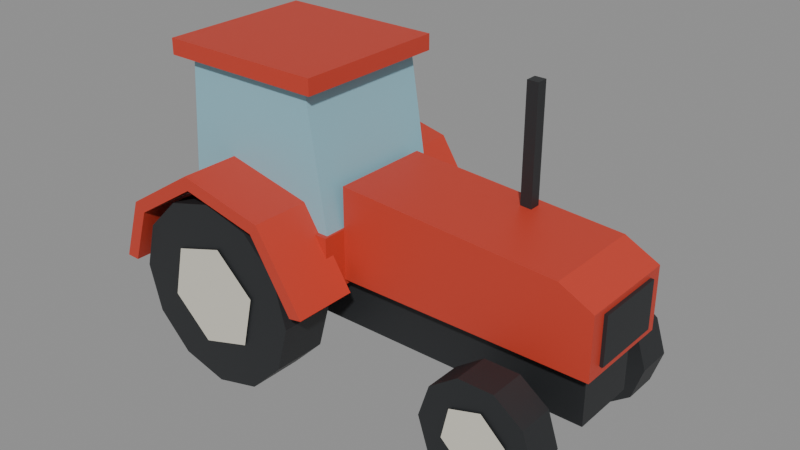 # Source: tracteur.blend  (saved by Blender 4.0.36; exported with 4.5.12 LTS)
import bpy
from mathutils import Matrix  # noqa: F401  (used for matrix-valued properties, if any)

bpy.ops.wm.read_factory_settings(use_empty=True)
scene = bpy.context.scene
scene.name = 'Scene'

# ---- materials (node trees are filled in below, after node groups)
mat_2a2c2e = bpy.data.materials.new('#2a2c2e')
mat_2a2c2e.use_transparent_shadow = False
mat_2a2c2e.diffuse_color = (0.02315, 0.02519, 0.02732, 1.0)
mat_d9d5c7 = bpy.data.materials.new('#d9d5c7')
mat_d9d5c7.use_transparent_shadow = False
mat_d9d5c7.diffuse_color = (0.6939, 0.6654, 0.5711, 1.0)
mat_c8402f = bpy.data.materials.new('#c8402f')
mat_c8402f.use_transparent_shadow = False
mat_c8402f.diffuse_color = (0.5776, 0.05127, 0.02843, 1.0)
mat_8fc1d0 = bpy.data.materials.new('#8fc1d0')
mat_8fc1d0.use_transparent_shadow = False
mat_8fc1d0.diffuse_color = (0.2747, 0.5333, 0.6308, 1.0)

# ---- material node trees
mat_2a2c2e.use_nodes = True; mat_2a2c2e.node_tree.nodes.clear()
_N = mat_2a2c2e.node_tree.nodes; _L = mat_2a2c2e.node_tree.links
n0 = _N.new('ShaderNodeBsdfPrincipled'); n0.name = 'Principled BSDF'; n0.location = (10, 300)
n0.inputs[0].default_value = (0.02315, 0.02519, 0.02732, 1.0)
n0.inputs[3].default_value = 1.45
n1 = _N.new('ShaderNodeOutputMaterial'); n1.name = 'Material Output'; n1.location = (300, 300)
_L.new(n0.outputs[0], n1.inputs[0])
n1.is_active_output = True
mat_d9d5c7.use_nodes = True; mat_d9d5c7.node_tree.nodes.clear()
_N = mat_d9d5c7.node_tree.nodes; _L = mat_d9d5c7.node_tree.links
n0 = _N.new('ShaderNodeBsdfPrincipled'); n0.name = 'Principled BSDF'; n0.location = (10, 300)
n0.inputs[0].default_value = (0.6939, 0.6654, 0.5711, 1.0)
n0.inputs[3].default_value = 1.45
n1 = _N.new('ShaderNodeOutputMaterial'); n1.name = 'Material Output'; n1.location = (300, 300)
_L.new(n0.outputs[0], n1.inputs[0])
n1.is_active_output = True
mat_c8402f.use_nodes = True; mat_c8402f.node_tree.nodes.clear()
_N = mat_c8402f.node_tree.nodes; _L = mat_c8402f.node_tree.links
n0 = _N.new('ShaderNodeBsdfPrincipled'); n0.name = 'Principled BSDF'; n0.location = (10, 300)
n0.inputs[0].default_value = (0.5776, 0.05127, 0.02843, 1.0)
n0.inputs[3].default_value = 1.45
n1 = _N.new('ShaderNodeOutputMaterial'); n1.name = 'Material Output'; n1.location = (300, 300)
_L.new(n0.outputs[0], n1.inputs[0])
n1.is_active_output = True
mat_8fc1d0.use_nodes = True; mat_8fc1d0.node_tree.nodes.clear()
_N = mat_8fc1d0.node_tree.nodes; _L = mat_8fc1d0.node_tree.links
n0 = _N.new('ShaderNodeBsdfPrincipled'); n0.name = 'Principled BSDF'; n0.location = (10, 300)
n0.inputs[0].default_value = (0.2747, 0.5333, 0.6308, 1.0)
n0.inputs[3].default_value = 1.45
n1 = _N.new('ShaderNodeOutputMaterial'); n1.name = 'Material Output'; n1.location = (300, 300)
_L.new(n0.outputs[0], n1.inputs[0])
n1.is_active_output = True

# ---- meshes
me_pneu_036 = bpy.data.meshes.new('pneu.036')
me_pneu_036.from_pydata([(-0.23, -1.1, 0.82), (-0.3399, -1.1, 1.23), (-0.64, -1.1, 1.53), (-1.05, -1.1, 1.64), (-1.46, -1.1, 1.53), (-1.76, -1.1, 1.23), (-1.87, -1.1, 0.82), (-1.76, -1.1, 0.41), (-1.46, -1.1, 0.1099), (-1.05, -1.1, 0.0), (-0.64, -1.1, 0.1099), (-0.3399, -1.1, 0.41), (-0.23, -0.62, 0.82), (-0.3399, -0.62, 1.23), (-0.64, -0.62, 1.53), (-1.05, -0.62, 1.64), (-1.46, -0.62, 1.53), (-1.76, -0.62, 1.23), (-1.87, -0.62, 0.82), (-1.76, -0.62, 0.41), (-1.46, -0.62, 0.1099), (-1.05, -0.62, 0.0), (-0.64, -0.62, 0.1099), (-0.3399, -0.62, 0.41)], [], [(0, 1, 2, 3, 4, 5, 6, 7, 8, 9, 10, 11), (12, 23, 22, 21, 20, 19, 18, 17, 16, 15, 14, 13), (0, 12, 13, 1), (1, 13, 14, 2), (2, 14, 15, 3), (3, 15, 16, 4), (4, 16, 17, 5), (5, 17, 18, 6), (6, 18, 19, 7), (7, 19, 20, 8), (8, 20, 21, 9), (9, 21, 22, 10), (10, 22, 23, 11), (11, 23, 12, 0)])
me_pneu_036.materials.append(mat_2a2c2e)
me_pneu_036.update()
me_jante_036 = bpy.data.meshes.new('jante.036')
me_jante_036.from_pydata([(-0.5956, -1.115, 0.9605), (-0.9445, -1.115, 1.284), (-1.399, -1.115, 1.143), (-1.504, -1.115, 0.6795), (-1.155, -1.115, 0.3562), (-0.7011, -1.115, 0.4968)], [], [(0, 1, 2, 3, 4, 5)])
me_jante_036.materials.append(mat_d9d5c7)
me_jante_036.update()
me_pneu_037 = bpy.data.meshes.new('pneu.037')
me_pneu_037.from_pydata([(1.95, -0.94, 0.5), (1.855, -0.94, 0.7939), (1.605, -0.94, 0.9755), (1.295, -0.94, 0.9755), (1.045, -0.94, 0.7939), (0.95, -0.94, 0.5), (1.045, -0.94, 0.2061), (1.295, -0.94, 0.02447), (1.605, -0.94, 0.02447), (1.855, -0.94, 0.2061), (1.95, -0.62, 0.5), (1.855, -0.62, 0.7939), (1.605, -0.62, 0.9755), (1.295, -0.62, 0.9755), (1.045, -0.62, 0.7939), (0.95, -0.62, 0.5), (1.045, -0.62, 0.2061), (1.295, -0.62, 0.02447), (1.605, -0.62, 0.02447), (1.855, -0.62, 0.2061)], [], [(0, 1, 2, 3, 4, 5, 6, 7, 8, 9), (10, 19, 18, 17, 16, 15, 14, 13, 12, 11), (0, 10, 11, 1), (1, 11, 12, 2), (2, 12, 13, 3), (3, 13, 14, 4), (4, 14, 15, 5), (5, 15, 16, 6), (6, 16, 17, 7), (7, 17, 18, 8), (8, 18, 19, 9), (9, 19, 10, 0)])
me_pneu_037.materials.append(mat_2a2c2e)
me_pneu_037.update()
me_jante_037 = bpy.data.meshes.new('jante.037')
me_jante_037.from_pydata([(1.727, -0.955, 0.5857), (1.514, -0.955, 0.7828), (1.237, -0.955, 0.6971), (1.173, -0.955, 0.4143), (1.386, -0.955, 0.2172), (1.663, -0.955, 0.3029)], [], [(0, 1, 2, 3, 4, 5)])
me_jante_037.materials.append(mat_d9d5c7)
me_jante_037.update()
me_pneu_038 = bpy.data.meshes.new('pneu.038')
me_pneu_038.from_pydata([(-0.23, 0.62, 0.82), (-0.3399, 0.62, 1.23), (-0.64, 0.62, 1.53), (-1.05, 0.62, 1.64), (-1.46, 0.62, 1.53), (-1.76, 0.62, 1.23), (-1.87, 0.62, 0.82), (-1.76, 0.62, 0.41), (-1.46, 0.62, 0.1099), (-1.05, 0.62, 0.0), (-0.64, 0.62, 0.1099), (-0.3399, 0.62, 0.41), (-0.23, 1.1, 0.82), (-0.3399, 1.1, 1.23), (-0.64, 1.1, 1.53), (-1.05, 1.1, 1.64), (-1.46, 1.1, 1.53), (-1.76, 1.1, 1.23), (-1.87, 1.1, 0.82), (-1.76, 1.1, 0.41), (-1.46, 1.1, 0.1099), (-1.05, 1.1, 0.0), (-0.64, 1.1, 0.1099), (-0.3399, 1.1, 0.41)], [], [(0, 1, 2, 3, 4, 5, 6, 7, 8, 9, 10, 11), (12, 23, 22, 21, 20, 19, 18, 17, 16, 15, 14, 13), (0, 12, 13, 1), (1, 13, 14, 2), (2, 14, 15, 3), (3, 15, 16, 4), (4, 16, 17, 5), (5, 17, 18, 6), (6, 18, 19, 7), (7, 19, 20, 8), (8, 20, 21, 9), (9, 21, 22, 10), (10, 22, 23, 11), (11, 23, 12, 0)])
me_pneu_038.materials.append(mat_2a2c2e)
me_pneu_038.update()
me_jante_038 = bpy.data.meshes.new('jante.038')
me_jante_038.from_pydata([(-0.7011, 1.115, 0.4968), (-1.155, 1.115, 0.3562), (-1.504, 1.115, 0.6795), (-1.399, 1.115, 1.143), (-0.9445, 1.115, 1.284), (-0.5956, 1.115, 0.9605)], [], [(0, 1, 2, 3, 4, 5)])
me_jante_038.materials.append(mat_d9d5c7)
me_jante_038.update()
me_pneu_039 = bpy.data.meshes.new('pneu.039')
me_pneu_039.from_pydata([(1.95, 0.62, 0.5), (1.855, 0.62, 0.7939), (1.605, 0.62, 0.9755), (1.295, 0.62, 0.9755), (1.045, 0.62, 0.7939), (0.95, 0.62, 0.5), (1.045, 0.62, 0.2061), (1.295, 0.62, 0.02447), (1.605, 0.62, 0.02447), (1.855, 0.62, 0.2061), (1.95, 0.94, 0.5), (1.855, 0.94, 0.7939), (1.605, 0.94, 0.9755), (1.295, 0.94, 0.9755), (1.045, 0.94, 0.7939), (0.95, 0.94, 0.5), (1.045, 0.94, 0.2061), (1.295, 0.94, 0.02447), (1.605, 0.94, 0.02447), (1.855, 0.94, 0.2061)], [], [(0, 1, 2, 3, 4, 5, 6, 7, 8, 9), (10, 19, 18, 17, 16, 15, 14, 13, 12, 11), (0, 10, 11, 1), (1, 11, 12, 2), (2, 12, 13, 3), (3, 13, 14, 4), (4, 14, 15, 5), (5, 15, 16, 6), (6, 16, 17, 7), (7, 17, 18, 8), (8, 18, 19, 9), (9, 19, 10, 0)])
me_pneu_039.materials.append(mat_2a2c2e)
me_pneu_039.update()
me_jante_039 = bpy.data.meshes.new('jante.039')
me_jante_039.from_pydata([(1.663, 0.955, 0.3029), (1.386, 0.955, 0.2172), (1.173, 0.955, 0.4143), (1.237, 0.955, 0.6971), (1.514, 0.955, 0.7828), (1.727, 0.955, 0.5857)], [], [(0, 1, 2, 3, 4, 5)])
me_jante_039.materials.append(mat_d9d5c7)
me_jante_039.update()
me_chassis_006 = bpy.data.meshes.new('chassis.006')
me_chassis_006.from_pydata([(-1.5, -0.3, 0.5), (-1.5, -0.3, 1.0), (-1.5, 0.3, 0.5), (-1.5, 0.3, 1.0), (1.95, -0.3, 0.5), (1.95, -0.3, 1.0), (1.95, 0.3, 0.5), (1.95, 0.3, 1.0)], [], [(0, 1, 3, 2), (4, 6, 7, 5), (0, 4, 5, 1), (2, 3, 7, 6), (0, 2, 6, 4), (1, 5, 7, 3)])
me_chassis_006.materials.append(mat_2a2c2e)
me_chassis_006.update()
me_essieu_av_002 = bpy.data.meshes.new('essieu.av.002')
me_essieu_av_002.from_pydata([(1.35, -0.62, 0.42), (1.35, -0.62, 0.58), (1.35, 0.62, 0.42), (1.35, 0.62, 0.58), (1.55, -0.62, 0.42), (1.55, -0.62, 0.58), (1.55, 0.62, 0.42), (1.55, 0.62, 0.58)], [], [(0, 1, 3, 2), (4, 6, 7, 5), (0, 4, 5, 1), (2, 3, 7, 6), (0, 2, 6, 4), (1, 5, 7, 3)])
me_essieu_av_002.materials.append(mat_2a2c2e)
me_essieu_av_002.update()
me_capot_002 = bpy.data.meshes.new('capot.002')
me_capot_002.from_pydata([(-0.2, -0.45, 1.0), (-0.2, -0.45, 1.82), (1.75, -0.45, 1.7), (2.05, -0.45, 1.55), (2.05, -0.45, 1.0), (-0.2, 0.45, 1.0), (-0.2, 0.45, 1.82), (1.75, 0.45, 1.7), (2.05, 0.45, 1.55), (2.05, 0.45, 1.0)], [], [(0, 4, 3, 2, 1), (5, 6, 7, 8, 9), (0, 1, 6, 5), (1, 2, 7, 6), (2, 3, 8, 7), (3, 4, 9, 8), (4, 0, 5, 9)])
me_capot_002.materials.append(mat_c8402f)
me_capot_002.update()
me_calandre_002 = bpy.data.meshes.new('calandre.002')
me_calandre_002.from_pydata([(2.05, -0.32, 1.08), (2.05, -0.32, 1.5), (2.05, 0.32, 1.08), (2.05, 0.32, 1.5), (2.08, -0.32, 1.08), (2.08, -0.32, 1.5), (2.08, 0.32, 1.08), (2.08, 0.32, 1.5)], [], [(0, 1, 3, 2), (4, 6, 7, 5), (0, 4, 5, 1), (2, 3, 7, 6), (0, 2, 6, 4), (1, 5, 7, 3)])
me_calandre_002.materials.append(mat_2a2c2e)
me_calandre_002.update()
me_cabine_bas_002 = bpy.data.meshes.new('cabine.bas.002')
me_cabine_bas_002.from_pydata([(-1.75, -0.66, 0.95), (-1.75, -0.66, 1.45), (-1.75, 0.66, 0.95), (-1.75, 0.66, 1.45), (-0.2, -0.66, 0.95), (-0.2, -0.66, 1.45), (-0.2, 0.66, 0.95), (-0.2, 0.66, 1.45)], [], [(0, 1, 3, 2), (4, 6, 7, 5), (0, 4, 5, 1), (2, 3, 7, 6), (0, 2, 6, 4), (1, 5, 7, 3)])
me_cabine_bas_002.materials.append(mat_c8402f)
me_cabine_bas_002.update()
me_cabine_002 = bpy.data.meshes.new('cabine.002')
me_cabine_002.from_pydata([(-1.7, -0.62, 1.45), (-1.62, -0.62, 2.6), (-0.4, -0.62, 2.6), (-0.22, -0.62, 1.45), (-1.7, 0.62, 1.45), (-1.62, 0.62, 2.6), (-0.4, 0.62, 2.6), (-0.22, 0.62, 1.45)], [], [(0, 3, 2, 1), (4, 5, 6, 7), (0, 1, 5, 4), (1, 2, 6, 5), (2, 3, 7, 6), (3, 0, 4, 7)])
me_cabine_002.materials.append(mat_8fc1d0)
me_cabine_002.update()
me_toit_002 = bpy.data.meshes.new('toit.002')
me_toit_002.from_pydata([(-1.78, -0.7, 2.6), (-1.78, -0.7, 2.74), (-1.78, 0.7, 2.6), (-1.78, 0.7, 2.74), (-0.28, -0.7, 2.6), (-0.28, -0.7, 2.74), (-0.28, 0.7, 2.6), (-0.28, 0.7, 2.74)], [], [(0, 1, 3, 2), (4, 6, 7, 5), (0, 4, 5, 1), (2, 3, 7, 6), (0, 2, 6, 4), (1, 5, 7, 3)])
me_toit_002.materials.append(mat_c8402f)
me_toit_002.update()
me_garde_boue_004 = bpy.data.meshes.new('garde-boue.004')
me_garde_boue_004.from_pydata([(-0.0258, -0.58, 1.001), (-0.4535, -0.58, 1.672), (-1.231, -0.58, 1.844), (-1.902, -0.58, 1.417), (-2.089, -0.58, 0.8563), (-1.969, -0.58, 0.8521), (-1.804, -0.58, 1.348), (-1.21, -0.58, 1.726), (-0.5223, -0.58, 1.574), (-0.144, -0.58, 0.9798), (-0.0258, -1.14, 1.001), (-0.4535, -1.14, 1.672), (-1.231, -1.14, 1.844), (-1.902, -1.14, 1.417), (-2.089, -1.14, 0.8563), (-1.969, -1.14, 0.8521), (-1.804, -1.14, 1.348), (-1.21, -1.14, 1.726), (-0.5223, -1.14, 1.574), (-0.144, -1.14, 0.9798)], [], [(0, 9, 8, 7, 6, 5, 4, 3, 2, 1), (10, 11, 12, 13, 14, 15, 16, 17, 18, 19), (0, 1, 11, 10), (1, 2, 12, 11), (2, 3, 13, 12), (3, 4, 14, 13), (4, 5, 15, 14), (5, 6, 16, 15), (6, 7, 17, 16), (7, 8, 18, 17), (8, 9, 19, 18), (9, 0, 10, 19)])
me_garde_boue_004.materials.append(mat_c8402f)
me_garde_boue_004.update()
me_garde_boue_005 = bpy.data.meshes.new('garde-boue.005')
me_garde_boue_005.from_pydata([(-0.0258, 0.58, 1.001), (-0.4535, 0.58, 1.672), (-1.231, 0.58, 1.844), (-1.902, 0.58, 1.417), (-2.089, 0.58, 0.8563), (-1.969, 0.58, 0.8521), (-1.804, 0.58, 1.348), (-1.21, 0.58, 1.726), (-0.5223, 0.58, 1.574), (-0.144, 0.58, 0.9798), (-0.0258, 1.14, 1.001), (-0.4535, 1.14, 1.672), (-1.231, 1.14, 1.844), (-1.902, 1.14, 1.417), (-2.089, 1.14, 0.8563), (-1.969, 1.14, 0.8521), (-1.804, 1.14, 1.348), (-1.21, 1.14, 1.726), (-0.5223, 1.14, 1.574), (-0.144, 1.14, 0.9798)], [], [(0, 1, 2, 3, 4, 5, 6, 7, 8, 9), (10, 19, 18, 17, 16, 15, 14, 13, 12, 11), (0, 10, 11, 1), (1, 11, 12, 2), (2, 12, 13, 3), (3, 13, 14, 4), (4, 14, 15, 5), (5, 15, 16, 6), (6, 16, 17, 7), (7, 17, 18, 8), (8, 18, 19, 9), (9, 19, 10, 0)])
me_garde_boue_005.materials.append(mat_c8402f)
me_garde_boue_005.update()
me_echappement_002 = bpy.data.meshes.new('echappement.002')
me_echappement_002.from_pydata([(0.95, 0.27, 1.74), (0.95, 0.27, 2.75), (0.95, 0.37, 1.74), (0.95, 0.37, 2.75), (1.05, 0.27, 1.74), (1.05, 0.27, 2.75), (1.05, 0.37, 1.74), (1.05, 0.37, 2.75)], [], [(0, 1, 3, 2), (4, 6, 7, 5), (0, 4, 5, 1), (2, 3, 7, 6), (0, 2, 6, 4), (1, 5, 7, 3)])
me_echappement_002.materials.append(mat_2a2c2e)
me_echappement_002.update()

# ---- objects
ob_pneu = bpy.data.objects.new('pneu', me_pneu_036)
ob_jante = bpy.data.objects.new('jante', me_jante_036)
ob_pneu_001 = bpy.data.objects.new('pneu.001', me_pneu_037)
ob_jante_001 = bpy.data.objects.new('jante.001', me_jante_037)
ob_pneu_002 = bpy.data.objects.new('pneu.002', me_pneu_038)
ob_jante_002 = bpy.data.objects.new('jante.002', me_jante_038)
ob_pneu_003 = bpy.data.objects.new('pneu.003', me_pneu_039)
ob_jante_003 = bpy.data.objects.new('jante.003', me_jante_039)
ob_chassis = bpy.data.objects.new('chassis', me_chassis_006)
ob_essieu_av = bpy.data.objects.new('essieu.av', me_essieu_av_002)
ob_capot = bpy.data.objects.new('capot', me_capot_002)
ob_calandre = bpy.data.objects.new('calandre', me_calandre_002)
ob_cabine_bas = bpy.data.objects.new('cabine.bas', me_cabine_bas_002)
ob_cabine = bpy.data.objects.new('cabine', me_cabine_002)
ob_toit = bpy.data.objects.new('toit', me_toit_002)
ob_garde_boue = bpy.data.objects.new('garde-boue', me_garde_boue_004)
ob_garde_boue_001 = bpy.data.objects.new('garde-boue.001', me_garde_boue_005)
ob_echappement = bpy.data.objects.new('echappement', me_echappement_002)

# ---- transforms, parenting, visibility, modifiers, constraints
ob_pneu.location = (0.0, 0.0, 0.0)
ob_jante.location = (0.0, 0.0, 0.0)
ob_pneu_001.location = (0.0, 0.0, 0.0)
ob_jante_001.location = (0.0, 0.0, 0.0)
ob_pneu_002.location = (0.0, 0.0, 0.0)
ob_jante_002.location = (0.0, 0.0, 0.0)
ob_pneu_003.location = (0.0, 0.0, 0.0)
ob_jante_003.location = (0.0, 0.0, 0.0)
ob_chassis.location = (0.0, 0.0, 0.0)
ob_essieu_av.location = (0.0, 0.0, 0.0)
ob_capot.location = (0.0, 0.0, 0.0)
ob_calandre.location = (0.0, 0.0, 0.0)
ob_cabine_bas.location = (0.0, 0.0, 0.0)
ob_cabine.location = (0.0, 0.0, 0.0)
ob_toit.location = (0.0, 0.0, 0.0)
ob_garde_boue.location = (0.0, 0.0, 0.0)
ob_garde_boue_001.location = (0.0, 0.0, 0.0)
ob_echappement.location = (0.0, 0.0, 0.0)

# ---- collection membership
scene.collection.objects.link(ob_pneu)
scene.collection.objects.link(ob_jante)
scene.collection.objects.link(ob_pneu_001)
scene.collection.objects.link(ob_jante_001)
scene.collection.objects.link(ob_pneu_002)
scene.collection.objects.link(ob_jante_002)
scene.collection.objects.link(ob_pneu_003)
scene.collection.objects.link(ob_jante_003)
scene.collection.objects.link(ob_chassis)
scene.collection.objects.link(ob_essieu_av)
scene.collection.objects.link(ob_capot)
scene.collection.objects.link(ob_calandre)
scene.collection.objects.link(ob_cabine_bas)
scene.collection.objects.link(ob_cabine)
scene.collection.objects.link(ob_toit)
scene.collection.objects.link(ob_garde_boue)
scene.collection.objects.link(ob_garde_boue_001)
scene.collection.objects.link(ob_echappement)

# ---- scene / render settings (as saved in the file)
scene.frame_start = 1; scene.frame_end = 250; scene.frame_set(1)
scene.render.engine = 'BLENDER_EEVEE_NEXT'
scene.cycles.sampling_pattern = 'TABULATED_SOBOL'
bpy.context.view_layer.update()

# ---- added for rendering (the .blend has no active camera and no usable light): camera, sun + grey world if the file has none
cam_auto = bpy.data.cameras.new('AutoCamera')
cam_auto.lens = 50.0
cam_auto.sensor_width = 36.0
cam_auto.clip_end = 1000.0
ob_auto_camera = bpy.data.objects.new('AutoCamera', cam_auto)
scene.collection.objects.link(ob_auto_camera)
ob_auto_camera.location = (5.07517, -6.09583, 5.43888)
ob_auto_camera.rotation_euler = (1.09748, -7.21219e-08, 0.694738)
scene.camera = ob_auto_camera
light_auto_sun = bpy.data.lights.new('AutoSun', 'SUN')
light_auto_sun.energy = 3.0
light_auto_sun.angle = 0.0523599
ob_auto_sun = bpy.data.objects.new('AutoSun', light_auto_sun)
scene.collection.objects.link(ob_auto_sun)
ob_auto_sun.rotation_euler = (0.872665, 0.174533, 0.523599)
if scene.world is None:
    world_auto = bpy.data.worlds.new('AutoWorld')
    world_auto.color = (0.3, 0.3, 0.3)
    scene.world = world_auto
bpy.context.view_layer.update()
